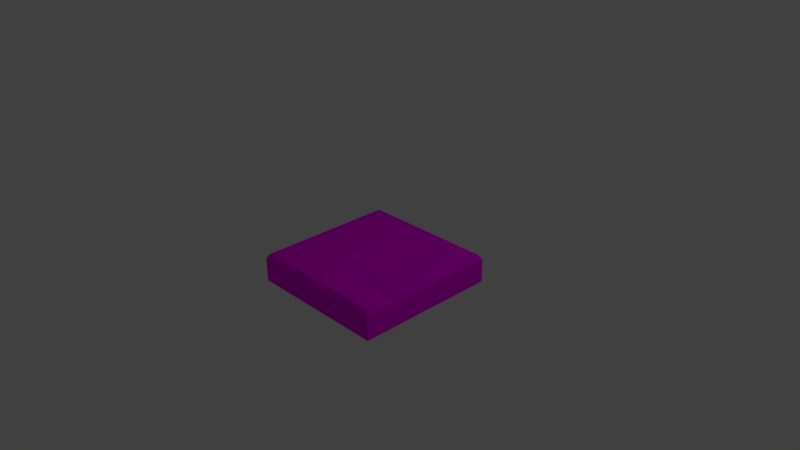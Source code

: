 # Source: Tile_Ground_Normal_crack.blend  (saved by Blender 2.76.0; exported with 4.5.12 LTS)
import bpy
from mathutils import Matrix  # noqa: F401  (used for matrix-valued properties, if any)

bpy.ops.wm.read_factory_settings(use_empty=True)
scene = bpy.context.scene
scene.name = 'Scene'

# ---- collections
col_collection_1 = bpy.data.collections.new('Collection 1'); scene.collection.children.link(col_collection_1)

# ---- images (referenced by path relative to the original .blend; pixels are not part of the script)
import os
ASSET_DIR = os.environ.get("B2B_ASSET_DIR", "")  # directory of the original .blend (textures are referenced by path, not embedded)
HERE = os.path.dirname(os.path.abspath(__file__))  # packed textures are extracted next to this script under _unpacked/

def load_image(name, relpath, width, height, colorspace="sRGB"):
    """Load a texture the original file referenced (path relative to the .blend, or extracted next to this script)."""
    p = next((c for c in (os.path.join(HERE, relpath), os.path.join(ASSET_DIR, relpath)) if relpath and os.path.exists(c)), "")
    if p:
        img = bpy.data.images.load(p, check_existing=True)
        img.name = name
    else:  # same state as the original file: an image datablock whose file is absent (Cycles renders it pink)
        img = bpy.data.images.new(name, width, height)
        img.source = "FILE"
        img.filepath = "//" + (relpath or name)
    img.colorspace_settings.name = colorspace
    return img
img_stolen_stone_texture_change_jpg = load_image('Stolen_Stone_Texture_Change.jpg', 'Stolen_Stone_Texture_Change.jpg', 1024, 1024, 'sRGB')

# ---- materials (node trees are filled in below, after node groups)
mat_material_002 = bpy.data.materials.new('Material.002')
mat_material_002.alpha_threshold = 0.0
mat_material_002.roughness = 0.5

# ---- material node trees
mat_material_002.use_nodes = True; mat_material_002.node_tree.nodes.clear()
_N = mat_material_002.node_tree.nodes; _L = mat_material_002.node_tree.links
n0 = _N.new('ShaderNodeOutputMaterial'); n0.name = 'Material Output'; n0.location = (300, 300)
n1 = _N.new('ShaderNodeBsdfDiffuse'); n1.name = 'Diffuse BSDF'; n1.location = (10, 300)
n2 = _N.new('ShaderNodeTexImage'); n2.name = 'Image Texture'; n2.location = (-180, 300)
n2.width = 140
n2.image = img_stolen_stone_texture_change_jpg
_L.new(n1.outputs[0], n0.inputs[0])
_L.new(n2.outputs[0], n1.inputs[0])
n0.is_active_output = True

# ---- world
world_world = bpy.data.worlds.new('World'); scene.world = world_world
world_world.color = (0.05088, 0.05088, 0.05088)
world_world.use_sun_shadow = False
world_world.sun_shadow_jitter_overblur = 0.0
world_world.cycles.sampling_method = 'MANUAL'
world_world.cycles.sample_map_resolution = 256

# ---- cameras
cam_camera = bpy.data.cameras.new('Camera')
cam_camera.clip_end = 100.0
cam_camera.lens = 35.0
cam_camera.sensor_width = 32.0
cam_camera.sensor_height = 18.0
cam_camera.ortho_scale = 7.314
cam_camera.dof.focus_distance = 0.0

# ---- lights
light_lamp = bpy.data.lights.new('Lamp', 'POINT')
light_lamp.transmission_factor = 0.0
light_lamp.cutoff_distance = 30.0
light_lamp.energy = 100.0
light_lamp.shadow_buffer_clip_start = 1.001
light_lamp.shadow_soft_size = 0.1
light_lamp.shadow_maximum_resolution = 0.006
light_lamp.use_absolute_resolution = True
light_lamp.cycles.use_multiple_importance_sampling = False

# ---- meshes
me_cube = bpy.data.meshes.new('Cube')
me_cube.from_pydata([(0.9922, -0.06771, -0.9836), (0.9922, -0.394, -0.9836), (-0.9821, -0.394, -0.9836), (-0.9821, -0.06771, -0.9836), (-0.9418, -5.96e-08, -0.9433), (0.9519, -5.96e-08, -0.9433), (0.9922, -0.06771, 0.4055), (0.9922, -0.08895, 0.4337), (0.9922, -0.08895, 0.5588), (0.9922, -0.06771, 0.6305), (0.9922, -0.06771, 0.9907), (0.9922, -0.394, 0.9907), (0.7998, -0.4998, -0.7912), (-0.7897, -0.4998, -0.7912), (-0.9821, -0.394, 0.9907), (-0.9821, -0.06771, 0.9907), (0.9519, 0.0, 0.06435), (0.9764, -0.04116, 0.3699), (-0.9418, 0.0, 0.9504), (0.9519, 0.0, 0.9504), (0.9519, 0.0, 0.8137), (0.8194, 0.0, 0.7696), (0.401, 0.0, 0.7095), (-0.1619, 0.0, 0.3728), (-0.06855, 0.0, 0.2894), (0.401, 0.0, 0.337), (0.8194, 0.0, 0.06198), (0.7998, -0.4998, 0.7983), (0.9764, -0.04116, 0.6492), (-0.7897, -0.4998, 0.7983), (0.7254, -0.08895, 0.4289), (0.7254, -0.08895, 0.5134), (0.7506, -0.04116, 0.5741), (0.5595, -0.08895, 0.406), (0.5595, -0.08895, 0.4896), (0.7506, -0.04116, 0.3659), (0.517, -0.04116, 0.5405), (0.3733, -0.08895, 0.3872), (0.3733, -0.08895, 0.4203), (0.517, -0.04116, 0.3875), (0.2549, -0.04116, 0.4075), (0.2549, -0.04116, 0.361), (0.7254, -0.1557, 0.4714), (0.2549, -0.08136, 0.3863), (0.9922, -0.1559, 0.4812), (0.5595, -0.1557, 0.4643), (0.3733, -0.1557, 0.4023), (0.9922, -0.394, 0.595), (0.9922, -0.394, 0.5098), (0.9922, -0.394, 0.4491), (0.9922, -0.394, 0.3857), (0.9922, -0.394, 0.3366)], [], [(0, 1, 2, 3), (0, 3, 4, 5), (47, 9, 10, 11), (12, 13, 2, 1), (14, 15, 3, 2), (5, 16, 17, 6, 0), (18, 4, 3, 15), (19, 20, 21, 22), (1, 51, 50, 49, 48, 47, 11, 27, 12), (20, 19, 10, 9, 28), (11, 10, 15, 14), (12, 27, 29, 13), (14, 2, 13, 29), (19, 18, 15, 10), (11, 14, 29, 27), (8, 44, 42, 31), (31, 32, 28, 9, 8), (31, 42, 45, 34), (7, 6, 17, 35, 30), (34, 36, 32, 31), (32, 21, 20, 28), (34, 45, 46, 38), (30, 35, 39, 33), (17, 16, 26, 35), (38, 40, 36, 34), (22, 21, 32, 36), (46, 43, 40, 38), (33, 39, 41, 37), (26, 25, 39, 35), (23, 22, 36, 40), (24, 23, 40, 43, 41), (25, 24, 41, 39), (5, 4, 26, 16), (26, 4, 24, 25), (4, 18, 23, 24), (18, 19, 22, 23), (37, 41, 43, 46), (42, 30, 33, 45), (45, 33, 37, 46), (44, 7, 30, 42), (48, 8, 9, 47), (49, 44, 8, 48), (50, 7, 44, 49), (51, 6, 7, 50), (1, 0, 6, 51)])
_uv = me_cube.uv_layers.new(name='UVMap')
_uv.uv.foreach_set('vector', [0.06437, 0.01325, 0.4669, 0.01325, 0.4669, 0.9868, 0.06437, 0.9868, 1.004, 0.5638, 0.003813, 0.5613, 0.004003, 0.4831, 1.004, 0.4856, 0.2171, 0.7841, 0.2166, 0.9978, 0.00163, 0.9974, 0.002612, 0.784, 0.0, 0.0, 1.0, 0.0, 1.0, 1.0, 0.0, 1.0, 0.5272, 0.9752, 0.02287, 0.9505, 0.06652, 0.03651, 0.524, -0.005189, 0.8852, 0.5026, 0.4799, 0.4895, 0.3498, 0.4606, 0.352, 0.4225, 0.8865, 0.4336, 0.003553, 0.4888, 1.043, 0.4877, 1.043, 0.5659, 0.004212, 0.567, 0.2834, 0.4821, 0.3925, 0.4329, 0.469, 0.4228, 0.5045, 1.466, 0.0, 0.0, 0.6687, 0.0, 0.6936, 0.0, 0.7257, 0.0, 0.7564, 0.0, 0.7996, 0.0, 1.0, 0.0, 1.0, 1.0, 0.0, 1.0, 0.3051, 0.5753, 0.1935, 0.5767, 0.1806, 0.4898, 0.464, 0.4921, 0.4433, 0.5334, 0.1028, 0.1063, 0.4284, 0.1063, 0.4284, 0.8937, 0.1028, 0.8937, 0.0, 0.0, 1.0, 0.0, 1.0, 1.0, 0.0, 1.0, 0.0, 0.0, 1.0, 0.0, 1.0, 1.0, 0.0, 1.0, 1.004, 0.4934, 0.003813, 0.491, 0.004003, 0.4128, 1.004, 0.4152, 0.0, 0.0, 1.0, 0.0, 1.0, 1.0, 0.0, 1.0, 0.02049, 0.0244, 0.4717, 0.0244, 0.4717, 0.4756, 0.02049, 0.4756, 0.7344, 0.9621, 0.9729, 0.7888, 0.8818, 0.5084, 0.587, 0.5084, 0.4959, 0.7888, 0.02049, 0.0244, 0.4717, 0.0244, 0.4717, 0.4756, 0.02049, 0.4756, 0.6641, 0.9232, 0.8576, 0.7826, 0.7837, 0.5551, 0.5366, 0.5512, 0.5682, 0.767, 0.005894, 0.06058, 0.4316, 0.06058, 0.4316, 0.4863, 0.005894, 0.4863, 0.8198, 0.5604, 0.5758, 0.4786, 0.5794, 0.2703, 0.7726, 0.2701, 0.02049, 0.0244, 0.4717, 0.0244, 0.4717, 0.4756, 0.02049, 0.4756, 0.02247, 0.4971, 0.02247, 0.01857, 0.501, 0.01857, 0.501, 0.4971, 0.5425, 0.03074, 0.9732, 0.03074, 0.9732, 0.4615, 0.5425, 0.4615, 0.06118, 0.0768, 0.4076, 0.0768, 0.4076, 0.4232, 0.06118, 0.4232, 0.8845, 0.5164, 0.4993, 0.511, 0.6087, 0.2834, 0.8287, 0.2842, 0.5712, 0.579, 0.9678, 0.579, 0.9678, 0.9757, 0.5712, 0.9757, 0.5426, 0.5231, 0.9496, 0.5231, 0.9496, 0.93, 0.5426, 0.93, 0.4565, 0.03855, 0.9732, 0.03074, 0.9732, 0.4615, 0.5425, 0.4615, 0.7552, 1.118, 0.07095, 0.5219, 0.2856, 0.1904, 0.652, 0.4996, 0.6597, 0.6272, 0.6174, 0.6223, 0.62, 0.4825, 0.6392, 0.4605, 0.6622, 0.4845, 0.4483, 0.1604, 0.5871, 0.7418, 0.5861, 0.7843, 0.3035, 0.2619, 0.9795, -0.01026, 0.9976, 0.9968, 0.4777, 0.09786, 0.4712, -0.01196, 0.4739, 0.1227, 1.008, 0.965, 0.3665, 0.6057, 0.2869, 0.3103, 0.9981, 0.9966, 0.01952, 1.003, 0.3083, 0.6053, 0.3657, 0.6204, 0.009118, 1.009, -0.008955, 0.009118, 0.1345, 0.2962, 0.379, 0.6032, 0.02049, 0.0244, 0.4717, 0.0244, 0.4717, 0.4756, 0.02049, 0.4756, 0.02049, 0.0244, 0.4717, 0.0244, 0.4717, 0.4756, 0.02049, 0.4756, 0.02049, 0.0244, 0.4717, 0.0244, 0.4717, 0.4756, 0.02049, 0.4756, 0.02049, 0.0244, 0.4717, 0.0244, 0.4717, 0.4756, 0.02049, 0.4756, 0.2472, 0.7862, 0.248, 0.9915, 0.22, 0.9985, 0.2213, 0.7835, 0.2792, 0.7842, 0.2784, 0.9515, 0.2458, 0.9902, 0.2487, 0.783, 0.3117, 0.7847, 0.3122, 0.9896, 0.2823, 0.9488, 0.2842, 0.7817, 0.3445, 0.7855, 0.343, 0.9792, 0.3108, 0.9681, 0.3154, 0.7861, 1.0, 0.7838, 1.001, 0.9948, 0.3055, 0.9857, 0.3107, 0.775])
me_cube.materials.append(mat_material_002)
me_cube.use_remesh_preserve_volume = False
me_cube.use_remesh_preserve_attributes = False
me_cube.use_mirror_vertex_groups = False
me_cube.update()

# ---- objects
ob_cube = bpy.data.objects.new('Cube', me_cube)
ob_lamp = bpy.data.objects.new('Lamp', light_lamp)
ob_camera = bpy.data.objects.new('Camera', cam_camera)

# ---- transforms, parenting, visibility, modifiers, constraints
ob_cube.location = (0.0, 0.0, 0.0)
ob_cube.rotation_euler = (1.571, 0.0, 0.0)
ob_cube.lock_rotations_4d = False
ob_cube.empty_display_type = 'ARROWS'
ob_cube.lineart.crease_threshold = 0.0
ob_lamp.location = (4.076, 1.005, 5.904)
ob_lamp.rotation_euler = (0.6503, 0.05522, 1.866)
ob_lamp.lock_rotations_4d = False
ob_lamp.empty_display_type = 'ARROWS'
ob_lamp.color = (0.0, 0.0, 0.0, 0.0)
ob_lamp.lineart.crease_threshold = 0.0
ob_camera.location = (7.481, -6.508, 5.344)
ob_camera.rotation_euler = (1.109, 0.01082, 0.8149)
ob_camera.lock_rotations_4d = False
ob_camera.empty_display_type = 'ARROWS'
ob_camera.color = (0.0, 0.0, 0.0, 0.0)
ob_camera.display_type = 'WIRE'
ob_camera.lineart.crease_threshold = 0.0

# ---- collection membership
col_collection_1.objects.link(ob_cube)
col_collection_1.objects.link(ob_lamp)
col_collection_1.objects.link(ob_camera)

# ---- scene / render settings (as saved in the file)
scene.camera = ob_camera
scene.frame_start = 1; scene.frame_end = 250; scene.frame_set(0)
scene.render.engine = 'CYCLES'
scene.render.resolution_percentage = 50
scene.render.dither_intensity = 0.0
scene.cycles.use_denoising = False
scene.cycles.samples = 10
scene.cycles.sampling_pattern = 'TABULATED_SOBOL'
scene.cycles.light_sampling_threshold = 0.0
scene.cycles.use_adaptive_sampling = False
scene.cycles.use_light_tree = False
scene.cycles.blur_glossy = 0.0
scene.cycles.pixel_filter_type = 'GAUSSIAN'
scene.cycles.sample_clamp_indirect = 0.0
scene.view_settings.view_transform = 'Standard'
bpy.context.view_layer.update()
